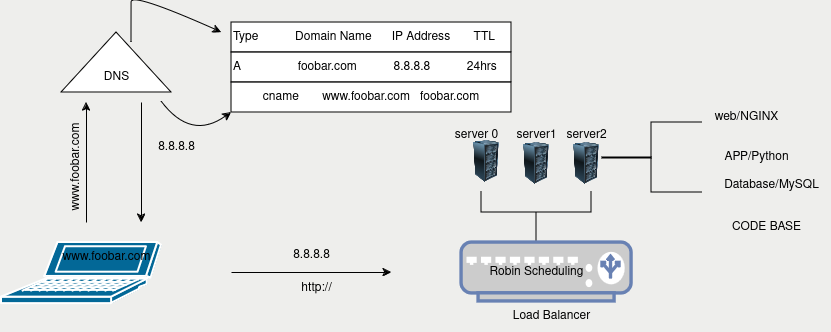

The diagram above was exported from draw.io. Its source (the exported page's mxGraphModel, read from the mxfile embedded in the PNG):
<mxGraphModel dx="880" dy="415" grid="1" gridSize="10" guides="1" tooltips="1" connect="1" arrows="1" fold="1" page="1" pageScale="1" pageWidth="850" pageHeight="1100" background="#eeeeec" math="0" shadow="0">
  <root>
    <mxCell id="0" />
    <mxCell id="1" parent="0" />
    <mxCell id="2cvb-RsWQXGcag4xJSq0-1" value="" style="shape=mxgraph.cisco.computers_and_peripherals.laptop;html=1;pointerEvents=1;dashed=0;fillColor=#036897;strokeColor=#ffffff;strokeWidth=2;verticalLabelPosition=bottom;verticalAlign=top;align=center;outlineConnect=0;" vertex="1" parent="1">
      <mxGeometry x="10" y="280" width="160" height="61" as="geometry" />
    </mxCell>
    <mxCell id="2cvb-RsWQXGcag4xJSq0-2" value="" style="triangle;whiteSpace=wrap;html=1;rotation=-90;" vertex="1" parent="1">
      <mxGeometry x="95" y="45" width="60" height="110" as="geometry" />
    </mxCell>
    <mxCell id="2cvb-RsWQXGcag4xJSq0-3" value="" style="endArrow=classic;html=1;rounded=0;" edge="1" parent="1">
      <mxGeometry width="50" height="50" relative="1" as="geometry">
        <mxPoint x="95" y="260" as="sourcePoint" />
        <mxPoint x="95" y="140" as="targetPoint" />
      </mxGeometry>
    </mxCell>
    <mxCell id="2cvb-RsWQXGcag4xJSq0-4" value="" style="endArrow=classic;html=1;rounded=0;" edge="1" parent="1">
      <mxGeometry width="50" height="50" relative="1" as="geometry">
        <mxPoint x="150" y="140" as="sourcePoint" />
        <mxPoint x="150" y="260" as="targetPoint" />
      </mxGeometry>
    </mxCell>
    <mxCell id="2cvb-RsWQXGcag4xJSq0-5" value="&lt;div align=&quot;left&quot;&gt;Type &amp;nbsp; &amp;nbsp; &amp;nbsp; &amp;nbsp; &amp;nbsp; Domain Name &amp;nbsp; &amp;nbsp;&amp;nbsp; IP Address&amp;nbsp; &amp;nbsp; &amp;nbsp;&amp;nbsp; TTL&lt;/div&gt;" style="rounded=0;whiteSpace=wrap;html=1;align=left;" vertex="1" parent="1">
      <mxGeometry x="240" y="60" width="280" height="30" as="geometry" />
    </mxCell>
    <mxCell id="2cvb-RsWQXGcag4xJSq0-6" value="&lt;div align=&quot;left&quot;&gt;A &amp;nbsp; &amp;nbsp; &amp;nbsp; &amp;nbsp; &amp;nbsp; &amp;nbsp; &amp;nbsp; &amp;nbsp; foobar.com &amp;nbsp; &amp;nbsp; &amp;nbsp; &amp;nbsp; &amp;nbsp; 8.8.8.8&amp;nbsp;&amp;nbsp;&amp;nbsp;&amp;nbsp;&amp;nbsp;&amp;nbsp;&amp;nbsp;&amp;nbsp;&amp;nbsp;&amp;nbsp; 24hrs&lt;/div&gt;" style="rounded=0;whiteSpace=wrap;html=1;align=left;" vertex="1" parent="1">
      <mxGeometry x="240" y="90" width="280" height="30" as="geometry" />
    </mxCell>
    <mxCell id="2cvb-RsWQXGcag4xJSq0-7" value="cname &amp;nbsp; &amp;nbsp; &amp;nbsp; www.foobar.com&amp;nbsp;&amp;nbsp; foobar.com" style="rounded=0;whiteSpace=wrap;html=1;" vertex="1" parent="1">
      <mxGeometry x="240" y="120" width="280" height="30" as="geometry" />
    </mxCell>
    <mxCell id="2cvb-RsWQXGcag4xJSq0-9" value="" style="curved=1;endArrow=classic;html=1;rounded=0;exitX=0.833;exitY=0.636;exitDx=0;exitDy=0;exitPerimeter=0;" edge="1" parent="1" source="2cvb-RsWQXGcag4xJSq0-2">
      <mxGeometry width="50" height="50" relative="1" as="geometry">
        <mxPoint x="170" y="60" as="sourcePoint" />
        <mxPoint x="230" y="70" as="targetPoint" />
        <Array as="points">
          <mxPoint x="140" y="50" />
          <mxPoint x="140" y="30" />
        </Array>
      </mxGeometry>
    </mxCell>
    <mxCell id="2cvb-RsWQXGcag4xJSq0-10" value="" style="curved=1;endArrow=classic;html=1;rounded=0;entryX=0;entryY=1;entryDx=0;entryDy=0;" edge="1" parent="1" target="2cvb-RsWQXGcag4xJSq0-7">
      <mxGeometry width="50" height="50" relative="1" as="geometry">
        <mxPoint x="170" y="139" as="sourcePoint" />
        <mxPoint x="230" y="120" as="targetPoint" />
        <Array as="points">
          <mxPoint x="200" y="179" />
        </Array>
      </mxGeometry>
    </mxCell>
    <mxCell id="2cvb-RsWQXGcag4xJSq0-11" value="www.foobar.com" style="text;html=1;align=center;verticalAlign=middle;resizable=0;points=[];autosize=1;strokeColor=none;fillColor=none;rotation=-90;" vertex="1" parent="1">
      <mxGeometry x="30" y="190" width="110" height="30" as="geometry" />
    </mxCell>
    <mxCell id="2cvb-RsWQXGcag4xJSq0-14" value="DNS" style="text;html=1;align=center;verticalAlign=middle;resizable=0;points=[];autosize=1;strokeColor=none;fillColor=none;" vertex="1" parent="1">
      <mxGeometry x="100" y="100" width="50" height="30" as="geometry" />
    </mxCell>
    <mxCell id="2cvb-RsWQXGcag4xJSq0-15" value="8.8.8.8" style="text;html=1;align=center;verticalAlign=middle;resizable=0;points=[];autosize=1;strokeColor=none;fillColor=none;" vertex="1" parent="1">
      <mxGeometry x="155" y="170" width="60" height="30" as="geometry" />
    </mxCell>
    <mxCell id="2cvb-RsWQXGcag4xJSq0-16" value="www.foobar.com" style="text;html=1;align=center;verticalAlign=middle;resizable=0;points=[];autosize=1;strokeColor=none;fillColor=none;" vertex="1" parent="1">
      <mxGeometry x="60" y="280" width="110" height="30" as="geometry" />
    </mxCell>
    <mxCell id="2cvb-RsWQXGcag4xJSq0-19" value="" style="image;html=1;image=img/lib/clip_art/computers/Server_Rack_128x128.png" vertex="1" parent="1">
      <mxGeometry x="440" y="178" width="110" height="42" as="geometry" />
    </mxCell>
    <mxCell id="2cvb-RsWQXGcag4xJSq0-24" value="" style="shape=partialRectangle;whiteSpace=wrap;html=1;bottom=1;right=1;left=1;top=0;fillColor=none;routingCenterX=-0.5;rotation=90;" vertex="1" parent="1">
      <mxGeometry x="650" y="170" width="70" height="50" as="geometry" />
    </mxCell>
    <mxCell id="2cvb-RsWQXGcag4xJSq0-25" value="" style="line;strokeWidth=2;html=1;" vertex="1" parent="1">
      <mxGeometry x="610" y="190" width="50" height="10" as="geometry" />
    </mxCell>
    <mxCell id="2cvb-RsWQXGcag4xJSq0-27" value="web/NGINX" style="text;html=1;align=center;verticalAlign=middle;resizable=0;points=[];autosize=1;strokeColor=none;fillColor=none;" vertex="1" parent="1">
      <mxGeometry x="710" y="140" width="90" height="30" as="geometry" />
    </mxCell>
    <mxCell id="2cvb-RsWQXGcag4xJSq0-28" value="APP/Python" style="text;html=1;align=center;verticalAlign=middle;resizable=0;points=[];autosize=1;strokeColor=none;fillColor=none;" vertex="1" parent="1">
      <mxGeometry x="720" y="180" width="90" height="30" as="geometry" />
    </mxCell>
    <mxCell id="2cvb-RsWQXGcag4xJSq0-29" value="Database/MySQL" style="text;html=1;align=center;verticalAlign=middle;resizable=0;points=[];autosize=1;strokeColor=none;fillColor=none;" vertex="1" parent="1">
      <mxGeometry x="720" y="208" width="120" height="30" as="geometry" />
    </mxCell>
    <mxCell id="2cvb-RsWQXGcag4xJSq0-31" value="" style="endArrow=classic;html=1;rounded=0;" edge="1" parent="1">
      <mxGeometry width="50" height="50" relative="1" as="geometry">
        <mxPoint x="240" y="310" as="sourcePoint" />
        <mxPoint x="400" y="310" as="targetPoint" />
      </mxGeometry>
    </mxCell>
    <mxCell id="2cvb-RsWQXGcag4xJSq0-32" value="8.8.8.8" style="text;html=1;align=center;verticalAlign=middle;resizable=0;points=[];autosize=1;strokeColor=none;fillColor=none;" vertex="1" parent="1">
      <mxGeometry x="290" y="278" width="60" height="30" as="geometry" />
    </mxCell>
    <mxCell id="2cvb-RsWQXGcag4xJSq0-34" value="CODE BASE" style="text;html=1;align=center;verticalAlign=middle;resizable=0;points=[];autosize=1;strokeColor=none;fillColor=none;" vertex="1" parent="1">
      <mxGeometry x="730" y="250" width="90" height="30" as="geometry" />
    </mxCell>
    <mxCell id="2cvb-RsWQXGcag4xJSq0-36" value="http://" style="text;html=1;align=center;verticalAlign=middle;resizable=0;points=[];autosize=1;strokeColor=none;fillColor=none;" vertex="1" parent="1">
      <mxGeometry x="300" y="311" width="50" height="30" as="geometry" />
    </mxCell>
    <mxCell id="2cvb-RsWQXGcag4xJSq0-37" value="" style="image;html=1;image=img/lib/clip_art/computers/Server_Rack_128x128.png" vertex="1" parent="1">
      <mxGeometry x="490" y="180" width="110" height="42" as="geometry" />
    </mxCell>
    <mxCell id="2cvb-RsWQXGcag4xJSq0-38" value="" style="image;html=1;image=img/lib/clip_art/computers/Server_Rack_128x128.png" vertex="1" parent="1">
      <mxGeometry x="540" y="180" width="110" height="42" as="geometry" />
    </mxCell>
    <mxCell id="2cvb-RsWQXGcag4xJSq0-39" value="server 0" style="text;html=1;align=center;verticalAlign=middle;resizable=0;points=[];autosize=1;strokeColor=none;fillColor=none;" vertex="1" parent="1">
      <mxGeometry x="450" y="158" width="70" height="30" as="geometry" />
    </mxCell>
    <mxCell id="2cvb-RsWQXGcag4xJSq0-40" value="server1" style="text;html=1;align=center;verticalAlign=middle;resizable=0;points=[];autosize=1;strokeColor=none;fillColor=none;" vertex="1" parent="1">
      <mxGeometry x="515" y="158" width="60" height="30" as="geometry" />
    </mxCell>
    <mxCell id="2cvb-RsWQXGcag4xJSq0-41" value="server2" style="text;html=1;align=center;verticalAlign=middle;resizable=0;points=[];autosize=1;strokeColor=none;fillColor=none;" vertex="1" parent="1">
      <mxGeometry x="565" y="158" width="60" height="30" as="geometry" />
    </mxCell>
    <mxCell id="2cvb-RsWQXGcag4xJSq0-42" value="" style="shape=partialRectangle;whiteSpace=wrap;html=1;bottom=1;right=1;left=1;top=0;fillColor=none;routingCenterX=-0.5;rotation=0;" vertex="1" parent="1">
      <mxGeometry x="490" y="230" width="110" height="20" as="geometry" />
    </mxCell>
    <mxCell id="2cvb-RsWQXGcag4xJSq0-47" value="" style="endArrow=none;html=1;rounded=0;" edge="1" parent="1">
      <mxGeometry width="50" height="50" relative="1" as="geometry">
        <mxPoint x="544.5" y="280" as="sourcePoint" />
        <mxPoint x="544.5" y="250" as="targetPoint" />
      </mxGeometry>
    </mxCell>
    <mxCell id="2cvb-RsWQXGcag4xJSq0-48" value="" style="fontColor=#0066CC;verticalAlign=top;verticalLabelPosition=bottom;labelPosition=center;align=center;html=1;outlineConnect=0;fillColor=#CCCCCC;strokeColor=#6881B3;gradientColor=none;gradientDirection=north;strokeWidth=2;shape=mxgraph.networks.load_balancer;" vertex="1" parent="1">
      <mxGeometry x="470" y="280" width="170" height="59" as="geometry" />
    </mxCell>
    <mxCell id="2cvb-RsWQXGcag4xJSq0-49" value="Robin Scheduling" style="text;html=1;align=center;verticalAlign=middle;resizable=0;points=[];autosize=1;strokeColor=none;fillColor=none;" vertex="1" parent="1">
      <mxGeometry x="485" y="294.5" width="120" height="30" as="geometry" />
    </mxCell>
    <mxCell id="2cvb-RsWQXGcag4xJSq0-50" value="Load Balancer" style="text;html=1;align=center;verticalAlign=middle;resizable=0;points=[];autosize=1;strokeColor=none;fillColor=none;" vertex="1" parent="1">
      <mxGeometry x="510" y="339" width="100" height="30" as="geometry" />
    </mxCell>
  </root>
</mxGraphModel>